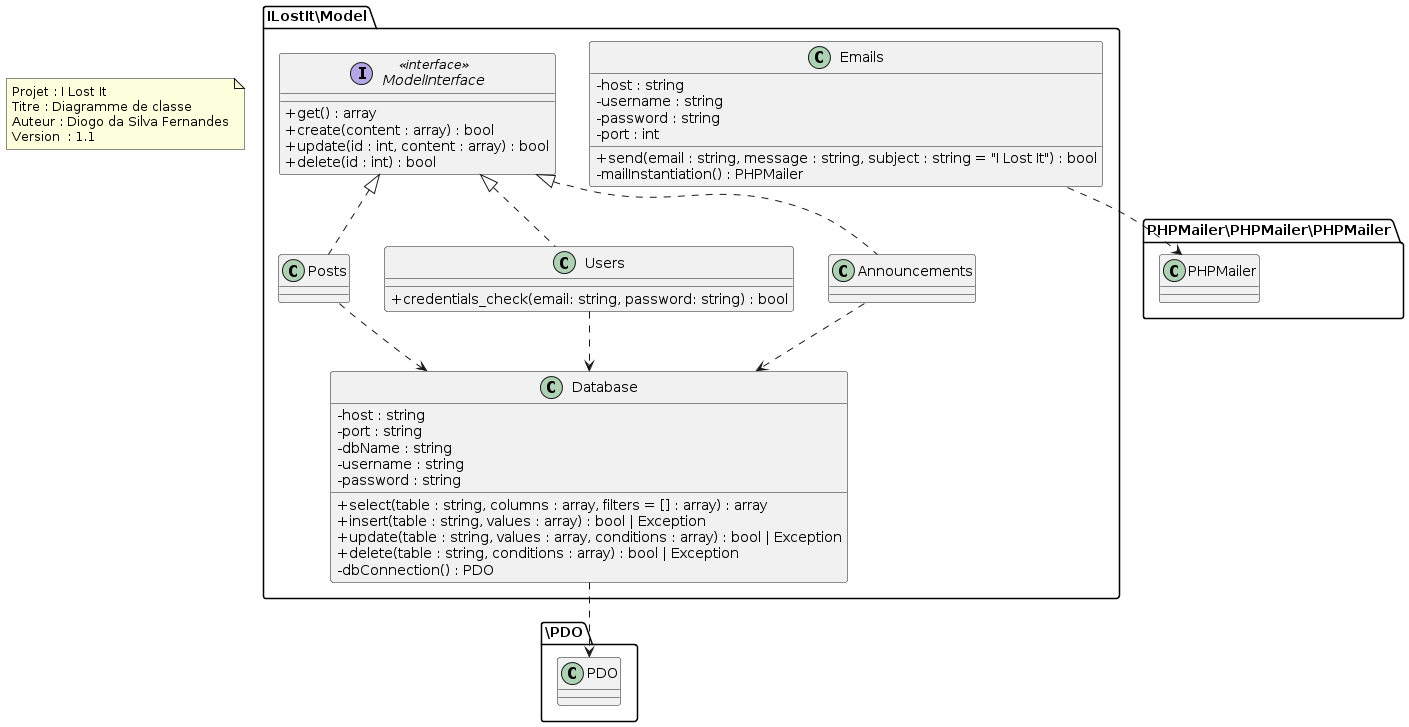

The diagram above was rendered by PlantUML. Its source (embedded in the PNG):
@startuml
skinparam classAttributeIconSize 0
 
package ILostIt\Model{
 
class Database{
  - host : string
  - port : string
  - dbName : string
  - username : string
  - password : string
  + select(table : string, columns : array, filters = [] : array) : array
  + insert(table : string, values : array) : bool | Exception
  + update(table : string, values : array, conditions : array) : bool | Exception
  + delete(table : string, conditions : array) : bool | Exception
  - dbConnection() : PDO
}
interface ModelInterface <<interface>>{
  + get() : array
  + create(content : array) : bool
  + update(id : int, content : array) : bool
  + delete(id : int) : bool
}
 
class Posts{
}
 
class Users{
  + credentials_check(email: string, password: string) : bool
}
class Announcements{
}
 
class Emails{
  - host : string
  - username : string
  - password : string
  - port : int
  + send(email : string, message : string, subject : string = "I Lost It") : bool
  - mailInstantiation() : PHPMailer
}
 
}
 
package \PDO{
class PDO
}
 
package PHPMailer\PHPMailer\PHPMailer{
class PHPMailer
}
 
Database -[dashed]-> PDO
 
Emails -[dashed]-> PHPMailer
 
Posts -[dashed]-> Database
Users -[dashed]-> Database
Announcements -[dashed]-> Database
 
Posts -up[dashed]-|> ModelInterface 
Users-up[dashed]-|> ModelInterface 
Announcements-up[dashed]-|> ModelInterface
 
note as cartouche
Projet : I Lost It
Titre : Diagramme de classe
Auteur : Diogo da Silva Fernandes
Version : 1.1
end note
@enduml